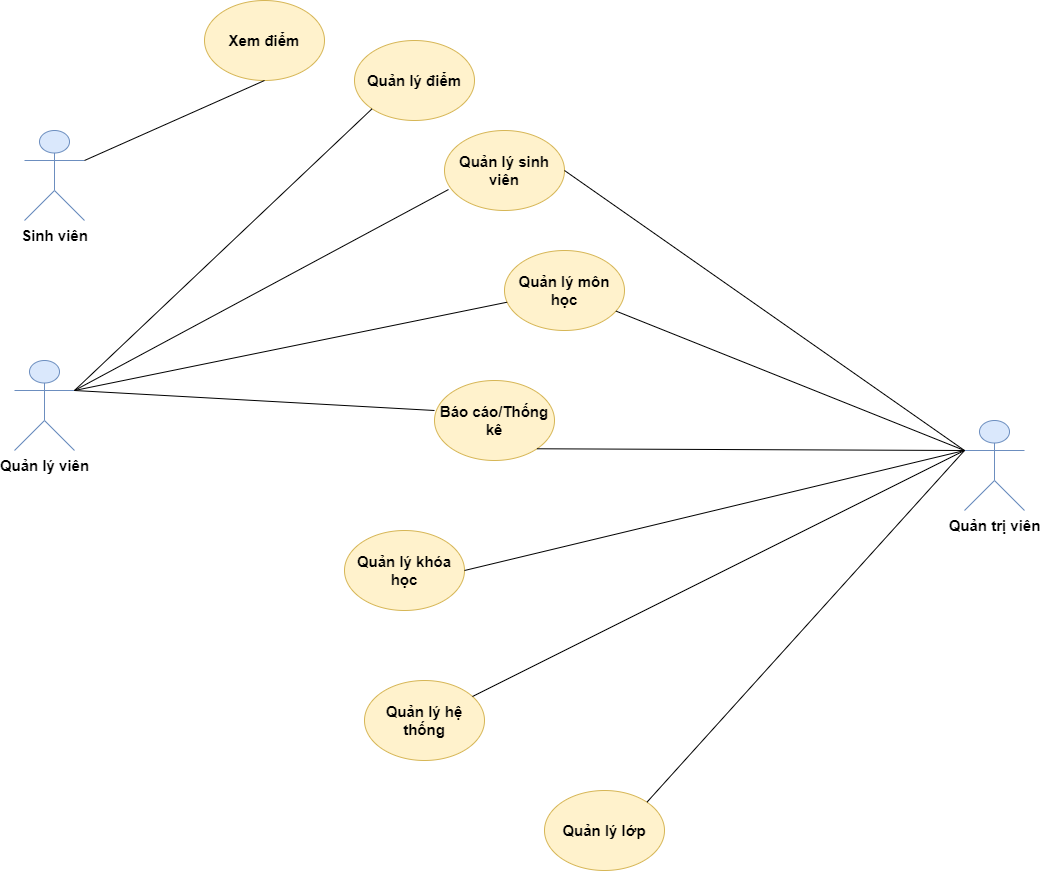

The diagram above was exported from draw.io. Its source (the exported page's mxGraphModel, read from the mxfile embedded in the PNG):
<mxGraphModel dx="868" dy="520" grid="1" gridSize="10" guides="1" tooltips="1" connect="1" arrows="1" fold="1" page="1" pageScale="1" pageWidth="2339" pageHeight="3300" math="0" shadow="0">
  <root>
    <mxCell id="0" />
    <mxCell id="1" parent="0" />
    <mxCell id="mMDk7EBVLgpUFZKsmapm-1" value="Sinh viên" style="shape=umlActor;verticalLabelPosition=bottom;verticalAlign=top;html=1;outlineConnect=0;fontSize=15;fillColor=#dae8fc;strokeColor=#6c8ebf;fontStyle=1" parent="1" vertex="1">
      <mxGeometry x="70" y="140" width="60" height="90" as="geometry" />
    </mxCell>
    <mxCell id="mMDk7EBVLgpUFZKsmapm-2" value="Quản lý viên" style="shape=umlActor;verticalLabelPosition=bottom;verticalAlign=top;html=1;outlineConnect=0;fontSize=15;fillColor=#dae8fc;strokeColor=#6c8ebf;fontStyle=1" parent="1" vertex="1">
      <mxGeometry x="60" y="370" width="60" height="90" as="geometry" />
    </mxCell>
    <mxCell id="mMDk7EBVLgpUFZKsmapm-3" value="Xem điểm" style="ellipse;whiteSpace=wrap;html=1;fontSize=15;fontStyle=1;fillColor=#fff2cc;strokeColor=#d6b656;" parent="1" vertex="1">
      <mxGeometry x="250" y="10" width="120" height="80" as="geometry" />
    </mxCell>
    <mxCell id="mMDk7EBVLgpUFZKsmapm-4" value="Quản lý điểm" style="ellipse;whiteSpace=wrap;html=1;fontSize=15;fontStyle=1;fillColor=#fff2cc;strokeColor=#d6b656;" parent="1" vertex="1">
      <mxGeometry x="400" y="50" width="120" height="80" as="geometry" />
    </mxCell>
    <mxCell id="mMDk7EBVLgpUFZKsmapm-5" value="Quản lý sinh viên" style="ellipse;whiteSpace=wrap;html=1;fontSize=15;fontStyle=1;fillColor=#fff2cc;strokeColor=#d6b656;" parent="1" vertex="1">
      <mxGeometry x="490" y="140" width="120" height="80" as="geometry" />
    </mxCell>
    <mxCell id="mMDk7EBVLgpUFZKsmapm-6" value="Quản lý môn học" style="ellipse;whiteSpace=wrap;html=1;fontSize=15;fontStyle=1;fillColor=#fff2cc;strokeColor=#d6b656;" parent="1" vertex="1">
      <mxGeometry x="550" y="260" width="120" height="80" as="geometry" />
    </mxCell>
    <mxCell id="mMDk7EBVLgpUFZKsmapm-7" value="Báo cáo/Thống kê" style="ellipse;whiteSpace=wrap;html=1;fontSize=15;fontStyle=1;fillColor=#fff2cc;strokeColor=#d6b656;" parent="1" vertex="1">
      <mxGeometry x="480" y="390" width="120" height="80" as="geometry" />
    </mxCell>
    <mxCell id="mMDk7EBVLgpUFZKsmapm-8" value="Quản lý khóa học" style="ellipse;whiteSpace=wrap;html=1;fontSize=15;fontStyle=1;fillColor=#fff2cc;strokeColor=#d6b656;" parent="1" vertex="1">
      <mxGeometry x="390" y="540" width="120" height="80" as="geometry" />
    </mxCell>
    <mxCell id="mMDk7EBVLgpUFZKsmapm-9" value="Quản lý hệ thống" style="ellipse;whiteSpace=wrap;html=1;fontSize=15;fontStyle=1;fillColor=#fff2cc;strokeColor=#d6b656;" parent="1" vertex="1">
      <mxGeometry x="410" y="690" width="120" height="80" as="geometry" />
    </mxCell>
    <mxCell id="mMDk7EBVLgpUFZKsmapm-10" value="&lt;span&gt;Quản lý lớp&lt;/span&gt;" style="ellipse;whiteSpace=wrap;html=1;fontSize=15;fontStyle=1;fillColor=#fff2cc;strokeColor=#d6b656;" parent="1" vertex="1">
      <mxGeometry x="590" y="800" width="120" height="80" as="geometry" />
    </mxCell>
    <mxCell id="mMDk7EBVLgpUFZKsmapm-11" value="Quản trị viên" style="shape=umlActor;verticalLabelPosition=bottom;verticalAlign=top;html=1;outlineConnect=0;fontSize=15;fillColor=#dae8fc;strokeColor=#6c8ebf;shadow=0;sketch=0;fontStyle=1" parent="1" vertex="1">
      <mxGeometry x="1010" y="430" width="60" height="90" as="geometry" />
    </mxCell>
    <mxCell id="mMDk7EBVLgpUFZKsmapm-12" value="" style="endArrow=none;html=1;rounded=0;fontSize=15;entryX=0.5;entryY=1;entryDx=0;entryDy=0;exitX=1;exitY=0.3333333333333333;exitDx=0;exitDy=0;exitPerimeter=0;fontStyle=1" parent="1" source="mMDk7EBVLgpUFZKsmapm-1" target="mMDk7EBVLgpUFZKsmapm-3" edge="1">
      <mxGeometry width="50" height="50" relative="1" as="geometry">
        <mxPoint x="230" y="210" as="sourcePoint" />
        <mxPoint x="280" y="160" as="targetPoint" />
      </mxGeometry>
    </mxCell>
    <mxCell id="mMDk7EBVLgpUFZKsmapm-13" value="" style="endArrow=none;html=1;rounded=0;fontSize=15;entryX=0;entryY=1;entryDx=0;entryDy=0;exitX=1;exitY=0.3333333333333333;exitDx=0;exitDy=0;exitPerimeter=0;fontStyle=1" parent="1" source="mMDk7EBVLgpUFZKsmapm-2" target="mMDk7EBVLgpUFZKsmapm-4" edge="1">
      <mxGeometry width="50" height="50" relative="1" as="geometry">
        <mxPoint x="170" y="360" as="sourcePoint" />
        <mxPoint x="220" y="310" as="targetPoint" />
      </mxGeometry>
    </mxCell>
    <mxCell id="mMDk7EBVLgpUFZKsmapm-14" value="" style="endArrow=none;html=1;rounded=0;fontSize=15;entryX=0.033;entryY=0.738;entryDx=0;entryDy=0;entryPerimeter=0;exitX=1;exitY=0.3333333333333333;exitDx=0;exitDy=0;exitPerimeter=0;fontStyle=1" parent="1" source="mMDk7EBVLgpUFZKsmapm-2" target="mMDk7EBVLgpUFZKsmapm-5" edge="1">
      <mxGeometry width="50" height="50" relative="1" as="geometry">
        <mxPoint x="320" y="330" as="sourcePoint" />
        <mxPoint x="370" y="280" as="targetPoint" />
      </mxGeometry>
    </mxCell>
    <mxCell id="mMDk7EBVLgpUFZKsmapm-15" value="" style="endArrow=none;html=1;rounded=0;fontSize=15;exitX=1;exitY=0.3333333333333333;exitDx=0;exitDy=0;exitPerimeter=0;fontStyle=1" parent="1" source="mMDk7EBVLgpUFZKsmapm-2" target="mMDk7EBVLgpUFZKsmapm-6" edge="1">
      <mxGeometry width="50" height="50" relative="1" as="geometry">
        <mxPoint x="320" y="410" as="sourcePoint" />
        <mxPoint x="370" y="360" as="targetPoint" />
      </mxGeometry>
    </mxCell>
    <mxCell id="mMDk7EBVLgpUFZKsmapm-16" value="" style="endArrow=none;html=1;rounded=0;fontSize=15;entryX=0;entryY=0.375;entryDx=0;entryDy=0;entryPerimeter=0;exitX=1;exitY=0.3333333333333333;exitDx=0;exitDy=0;exitPerimeter=0;fontStyle=1" parent="1" source="mMDk7EBVLgpUFZKsmapm-2" target="mMDk7EBVLgpUFZKsmapm-7" edge="1">
      <mxGeometry width="50" height="50" relative="1" as="geometry">
        <mxPoint x="210" y="440" as="sourcePoint" />
        <mxPoint x="260" y="390" as="targetPoint" />
      </mxGeometry>
    </mxCell>
    <mxCell id="yBArNHHL8OKwoc65YF77-1" value="" style="endArrow=none;html=1;rounded=0;fontSize=15;entryX=0;entryY=0.3333333333333333;entryDx=0;entryDy=0;entryPerimeter=0;exitX=1;exitY=0.5;exitDx=0;exitDy=0;fontStyle=1" parent="1" source="mMDk7EBVLgpUFZKsmapm-5" target="mMDk7EBVLgpUFZKsmapm-11" edge="1">
      <mxGeometry width="50" height="50" relative="1" as="geometry">
        <mxPoint x="880" y="410" as="sourcePoint" />
        <mxPoint x="930" y="360" as="targetPoint" />
      </mxGeometry>
    </mxCell>
    <mxCell id="yBArNHHL8OKwoc65YF77-2" value="" style="endArrow=none;html=1;rounded=0;fontSize=15;entryX=0;entryY=0.3333333333333333;entryDx=0;entryDy=0;entryPerimeter=0;fontStyle=1" parent="1" source="mMDk7EBVLgpUFZKsmapm-6" target="mMDk7EBVLgpUFZKsmapm-11" edge="1">
      <mxGeometry width="50" height="50" relative="1" as="geometry">
        <mxPoint x="690" y="410" as="sourcePoint" />
        <mxPoint x="980" y="420" as="targetPoint" />
      </mxGeometry>
    </mxCell>
    <mxCell id="99Whf7OHie0IxDkLFxYx-1" value="" style="endArrow=none;html=1;rounded=0;fontSize=15;entryX=0;entryY=0.3333333333333333;entryDx=0;entryDy=0;entryPerimeter=0;exitX=1;exitY=1;exitDx=0;exitDy=0;fontStyle=1" parent="1" source="mMDk7EBVLgpUFZKsmapm-7" target="mMDk7EBVLgpUFZKsmapm-11" edge="1">
      <mxGeometry width="50" height="50" relative="1" as="geometry">
        <mxPoint x="720" y="560" as="sourcePoint" />
        <mxPoint x="770" y="510" as="targetPoint" />
      </mxGeometry>
    </mxCell>
    <mxCell id="99Whf7OHie0IxDkLFxYx-2" value="" style="endArrow=none;html=1;rounded=0;fontSize=15;entryX=0;entryY=0.3333333333333333;entryDx=0;entryDy=0;entryPerimeter=0;exitX=1;exitY=0.5;exitDx=0;exitDy=0;fontStyle=1" parent="1" source="mMDk7EBVLgpUFZKsmapm-8" target="mMDk7EBVLgpUFZKsmapm-11" edge="1">
      <mxGeometry width="50" height="50" relative="1" as="geometry">
        <mxPoint x="780" y="610" as="sourcePoint" />
        <mxPoint x="830" y="560" as="targetPoint" />
      </mxGeometry>
    </mxCell>
    <mxCell id="99Whf7OHie0IxDkLFxYx-3" value="" style="endArrow=none;html=1;rounded=0;fontSize=15;entryX=0;entryY=0.3333333333333333;entryDx=0;entryDy=0;entryPerimeter=0;fontStyle=1" parent="1" source="mMDk7EBVLgpUFZKsmapm-9" target="mMDk7EBVLgpUFZKsmapm-11" edge="1">
      <mxGeometry width="50" height="50" relative="1" as="geometry">
        <mxPoint x="750" y="600" as="sourcePoint" />
        <mxPoint x="800" y="550" as="targetPoint" />
      </mxGeometry>
    </mxCell>
    <mxCell id="99Whf7OHie0IxDkLFxYx-4" value="" style="endArrow=none;html=1;rounded=0;fontSize=15;entryX=0;entryY=0.3333333333333333;entryDx=0;entryDy=0;entryPerimeter=0;exitX=1;exitY=0;exitDx=0;exitDy=0;fontStyle=1" parent="1" source="mMDk7EBVLgpUFZKsmapm-10" target="mMDk7EBVLgpUFZKsmapm-11" edge="1">
      <mxGeometry width="50" height="50" relative="1" as="geometry">
        <mxPoint x="850" y="730" as="sourcePoint" />
        <mxPoint x="900" y="680" as="targetPoint" />
      </mxGeometry>
    </mxCell>
  </root>
</mxGraphModel>